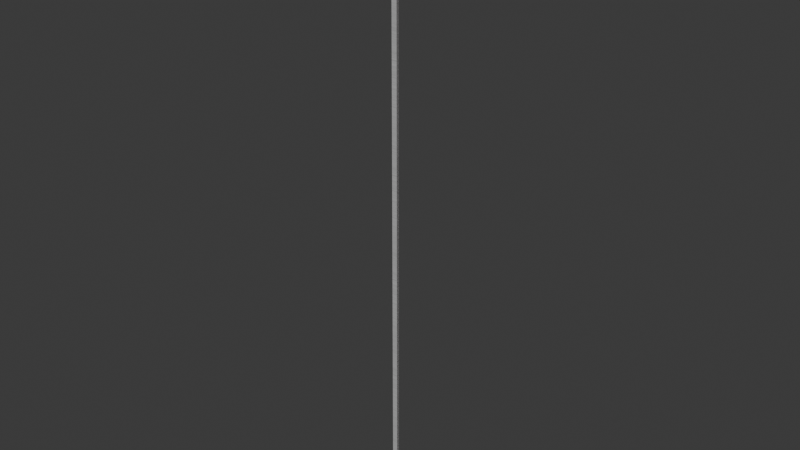 # Source: clipbracket_long.blend  (saved by Blender 4.0.36; exported with 4.5.12 LTS)
import bpy
from mathutils import Matrix  # noqa: F401  (used for matrix-valued properties, if any)

bpy.ops.wm.read_factory_settings(use_empty=True)
scene = bpy.context.scene
scene.name = 'Scene'

# ---- collections
col_collection = bpy.data.collections.new('Collection'); scene.collection.children.link(col_collection)

# ---- images (referenced by path relative to the original .blend; pixels are not part of the script)
import os
ASSET_DIR = os.environ.get("B2B_ASSET_DIR", "")  # directory of the original .blend (textures are referenced by path, not embedded)
HERE = os.path.dirname(os.path.abspath(__file__))  # packed textures are extracted next to this script under _unpacked/

def load_image(name, relpath, width, height, colorspace="sRGB"):
    """Load a texture the original file referenced (path relative to the .blend, or extracted next to this script)."""
    p = next((c for c in (os.path.join(HERE, relpath), os.path.join(ASSET_DIR, relpath)) if relpath and os.path.exists(c)), "")
    if p:
        img = bpy.data.images.load(p, check_existing=True)
        img.name = name
    else:  # same state as the original file: an image datablock whose file is absent (Cycles renders it pink)
        img = bpy.data.images.new(name, width, height)
        img.source = "FILE"
        img.filepath = "//" + (relpath or name)
    img.colorspace_settings.name = colorspace
    return img
img_ec_ext_bset_bump = load_image('ec_ext_bset_bump', '_unpacked/ec_ext_bset_bump.962d1255.png', 256, 256, 'sRGB')
img_horizontal_brushed = load_image('horizontal_brushed', '_unpacked/horizontal_brushed.1052bf83.png', 256, 256, 'sRGB')

# ---- materials (node trees are filled in below, after node groups)
mat_ec_ext_bset = bpy.data.materials.new('ec_ext_bset')
mat_ec_ext_bset.use_transparent_shadow = False
mat_ec_ext_bset.diffuse_color = (0.3322, 0.6612, 0.0726, 1.0)
mat_titanium_lightblue = bpy.data.materials.new('titanium_lightblue')
mat_titanium_lightblue.use_transparent_shadow = False
mat_titanium_lightblue.diffuse_color = (0.2306, 0.1102, 0.7894, 1.0)

# ---- material node trees
mat_ec_ext_bset.use_nodes = True; mat_ec_ext_bset.node_tree.nodes.clear()
_N = mat_ec_ext_bset.node_tree.nodes; _L = mat_ec_ext_bset.node_tree.links
n0 = _N.new('ShaderNodeBsdfPrincipled'); n0.name = 'Principled BSDF'; n0.location = (-260, 0)
n0.inputs[3].default_value = 1.45
n1 = _N.new('ShaderNodeOutputMaterial'); n1.name = 'Material Output'; n1.location = (0, 0)
n2 = _N.new('ShaderNodeTexImage'); n2.name = 'Image Texture'; n2.location = (-1600, 500)
n2.image = img_ec_ext_bset_bump
_L.new(n0.outputs[0], n1.inputs[0])
_L.new(n2.outputs[0], n0.inputs[0])
n1.is_active_output = True
mat_titanium_lightblue.use_nodes = True; mat_titanium_lightblue.node_tree.nodes.clear()
_N = mat_titanium_lightblue.node_tree.nodes; _L = mat_titanium_lightblue.node_tree.links
n0 = _N.new('ShaderNodeBsdfPrincipled'); n0.name = 'Principled BSDF'; n0.location = (-260, 0)
n0.inputs[3].default_value = 1.45
n1 = _N.new('ShaderNodeOutputMaterial'); n1.name = 'Material Output'; n1.location = (0, 0)
n2 = _N.new('ShaderNodeTexImage'); n2.name = 'Image Texture'; n2.location = (-1600, 500)
n2.image = img_horizontal_brushed
_L.new(n0.outputs[0], n1.inputs[0])
_L.new(n2.outputs[0], n0.inputs[0])
n1.is_active_output = True

# ---- world
world_world = bpy.data.worlds.new('World'); scene.world = world_world
world_world.use_nodes = True; world_world.node_tree.nodes.clear()
_N = world_world.node_tree.nodes; _L = world_world.node_tree.links
n0 = _N.new('ShaderNodeOutputWorld'); n0.name = 'World Output'; n0.location = (300, 300)
n1 = _N.new('ShaderNodeBackground'); n1.name = 'Background'; n1.location = (10, 300)
n1.inputs[0].default_value = (0.05088, 0.05088, 0.05088, 1.0)
_L.new(n1.outputs[0], n0.inputs[0])
n0.is_active_output = True
world_world.color = (0.05088, 0.05088, 0.05088)
world_world.use_sun_shadow = False
world_world.sun_shadow_jitter_overblur = 0.0

# ---- meshes
me_l6_default_default = bpy.data.meshes.new('L6 default default')
me_l6_default_default.from_pydata([(-25.0, -12.5, 2700.0), (-25.0, 12.5, 2700.0), (25.0, -12.5, 2750.0), (25.0, 12.5, 2750.0), (25.0, 12.5, -2600.0), (25.0, -12.5, -2600.0), (-75.0, 12.5, -2600.0), (-75.0, -12.5, -2600.0), (-75.0, -12.5, 2700.0), (-75.0, 12.5, 2700.0), (-75.0, -12.5, -2600.0), (-75.0, 12.5, -2600.0), (-25.0, -12.5, 2750.0), (-25.0, 12.5, 2750.0), (-75.0, -12.5, 2700.0), (-75.0, 12.5, 2700.0), (-25.0, -12.5, 2900.0), (-25.0, 12.5, 2900.0), (-25.0, -12.5, 2750.0), (-25.0, 12.5, 2750.0), (25.0, -12.5, 2900.0), (25.0, 12.5, 2900.0), (-25.0, -12.5, 2900.0), (-25.0, 12.5, 2900.0), (25.0, -12.5, 2750.0), (25.0, 12.5, 2750.0), (25.0, -12.5, 2900.0), (25.0, 12.5, 2900.0), (-25.0, -12.5, -2500.0), (-25.0, 12.5, -2500.0), (-25.0, -12.5, 2700.0), (-25.0, 12.5, 2700.0), (75.0, -12.5, -2600.0), (75.0, 12.5, -2600.0), (-25.0, -12.5, -2500.0), (-25.0, 12.5, -2500.0), (75.0, -12.5, -2850.0), (75.0, 12.5, -2850.0), (75.0, -12.5, -2600.0), (75.0, 12.5, -2600.0), (25.0, -12.5, -2900.0), (25.0, 12.5, -2900.0), (75.0, -12.5, -2850.0), (75.0, 12.5, -2850.0), (25.0, -12.5, -2600.0), (25.0, 12.5, -2600.0), (25.0, -12.5, -2900.0), (25.0, 12.5, -2900.0), (-25.0, 12.5, 2900.0), (25.0, 12.5, 2900.0), (-25.0, 12.5, 2750.0), (25.0, 12.5, 2750.0), (-25.0, 12.5, 2700.0), (-75.0, 12.5, 2700.0), (-25.0, 12.5, -2500.0), (-75.0, 12.5, -2600.0), (25.0, 12.5, -2600.0), (75.0, 12.5, -2600.0), (75.0, 12.5, -2850.0), (25.0, 12.5, -2900.0), (-25.0, -12.5, 2900.0), (25.0, -12.5, 2900.0), (-25.0, -12.5, 2750.0), (25.0, -12.5, 2750.0), (-25.0, -12.5, 2700.0), (-75.0, -12.5, 2700.0), (-25.0, -12.5, -2500.0), (-75.0, -12.5, -2600.0), (25.0, -12.5, -2600.0), (75.0, -12.5, -2600.0), (75.0, -12.5, -2850.0), (25.0, -12.5, -2900.0)], [], [(0, 1, 2), (3, 2, 1), (4, 5, 6), (7, 6, 5), (8, 9, 10), (11, 10, 9), (12, 13, 14), (15, 14, 13), (16, 17, 18), (19, 18, 17), (20, 21, 22), (23, 22, 21), (24, 25, 26), (27, 26, 25), (28, 29, 30), (31, 30, 29), (32, 33, 34), (35, 34, 33), (36, 37, 38), (39, 38, 37), (40, 41, 42), (43, 42, 41), (44, 45, 46), (47, 46, 45), (48, 49, 50), (51, 50, 49), (52, 50, 51), (50, 52, 53), (54, 53, 52), (53, 54, 55), (55, 54, 56), (57, 56, 54), (58, 56, 57), (56, 58, 59), (62, 61, 60), (61, 62, 63), (63, 62, 64), (65, 64, 62), (64, 65, 66), (67, 66, 65), (68, 66, 67), (66, 68, 69), (69, 68, 70), (71, 70, 68)])
me_l6_default_default.polygons.foreach_set('use_smooth', [True] * 44)
me_l6_default_default.polygons.foreach_set('material_index', [0, 0, 0, 0, 0, 0, 0, 0, 0, 0, 0, 0, 0, 0, 0, 0, 0, 0, 0, 0, 0, 0, 0, 0, 1, 1, 1, 1, 1, 1, 1, 1, 1, 1, 1, 1, 1, 1, 1, 1, 1, 1, 1, 1])
_uv = me_l6_default_default.uv_layers.new(name='UVMap_0')
_uv.uv.foreach_set('vector', [1.249, 27.5, 0.9993, 27.5, 1.249, 28.0, 0.9993, 28.0, 1.249, 28.0, 0.9993, 27.5, -0.000572, -0.05813, 0.2494, -0.05813, -0.000572, 0.9419, 0.2494, 0.9419, -0.000572, 0.9419, 0.2494, -0.05813, 1.249, 27.5, 0.9993, 27.5, 1.249, -25.5, 0.9993, -25.5, 1.249, -25.5, 0.9993, 27.5, 1.249, 28.0, 0.9993, 28.0, 1.249, 27.5, 0.9993, 27.5, 1.249, 27.5, 0.9993, 28.0, 1.249, 29.5, 0.9993, 29.5, 1.249, 28.0, 0.9993, 28.0, 1.249, 28.0, 0.9993, 29.5, 0.2494, -0.05814, -0.00057, -0.05814, 0.2494, 0.4419, -0.00057, 0.4419, 0.2494, 0.4419, -0.00057, -0.05814, 1.249, 28.0, 0.9993, 28.0, 1.249, 29.5, 0.9993, 29.5, 1.249, 29.5, 0.9993, 28.0, 1.249, -24.5, 0.9993, -24.5, 1.249, 27.5, 0.9993, 27.5, 1.249, 27.5, 0.9993, -24.5, 1.249, -25.5, 0.9993, -25.5, 1.249, -24.5, 0.9993, -24.5, 1.249, -24.5, 0.9993, -25.5, 1.249, -28.0, 0.9993, -28.0, 1.249, -25.5, 0.9993, -25.5, 1.249, -25.5, 0.9993, -28.0, 1.249, -28.5, 0.9993, -28.5, 1.249, -28.0, 0.9993, -28.0, 1.249, -28.0, 0.9993, -28.5, 1.249, -25.5, 0.9993, -25.5, 1.249, -28.5, 0.9993, -28.5, 1.249, -28.5, 0.9993, -25.5, 4.15, 3.35, 4.1, 3.35, 4.15, 3.2, 4.1, 3.2, 4.15, 3.2, 4.1, 3.35, 4.15, 3.15, 4.15, 3.2, 4.1, 3.2, 4.15, 3.2, 4.15, 3.15, 4.2, 3.15, 4.15, -2.05, 4.2, 3.15, 4.15, 3.15, 4.2, 3.15, 4.15, -2.05, 4.2, -2.15, 4.2, -2.15, 4.15, -2.05, 4.1, -2.15, 4.05, -2.15, 4.1, -2.15, 4.15, -2.05, 4.05, -2.4, 4.1, -2.15, 4.05, -2.15, 4.1, -2.15, 4.05, -2.4, 4.1, -2.45, -3.15, 3.2, -3.1, 3.35, -3.15, 3.35, -3.1, 3.35, -3.15, 3.2, -3.1, 3.2, -3.1, 3.2, -3.15, 3.2, -3.15, 3.15, -3.2, 3.15, -3.15, 3.15, -3.15, 3.2, -3.15, 3.15, -3.2, 3.15, -3.15, -2.05, -3.2, -2.15, -3.15, -2.05, -3.2, 3.15, -3.1, -2.15, -3.15, -2.05, -3.2, -2.15, -3.15, -2.05, -3.1, -2.15, -3.05, -2.15, -3.05, -2.15, -3.1, -2.15, -3.05, -2.4, -3.1, -2.45, -3.05, -2.4, -3.1, -2.15])
me_l6_default_default.materials.append(mat_ec_ext_bset)
me_l6_default_default.materials.append(mat_titanium_lightblue)
me_l6_default_default.update()
arm_armature = bpy.data.armatures.new('Armature')  # bones are not reproduced

# ---- objects
ob_armature = bpy.data.objects.new('Armature', arm_armature)
ob_l6_default_default = bpy.data.objects.new('L6 default default', me_l6_default_default)

# ---- transforms, parenting, visibility, modifiers, constraints
ob_armature.location = (0.0, 0.0, 0.0)
ob_l6_default_default.parent = ob_armature
ob_l6_default_default.location = (0.0, 0.0, 0.0)
_vg = ob_l6_default_default.vertex_groups.new(name='support')
_vg.add([0, 1, 2, 3, 4, 5, 6, 7, 8, 9, 10, 11, 12, 13, 14, 15, 16, 17, 18, 19, 20, 21, 22, 23, 24, 25, 26, 27, 28, 29, 30, 31, 32, 33, 34, 35, 36, 37, 38, 39, 40, 41, 42, 43, 44, 45, 46, 47, 48, 49, 50, 51, 52, 53, 54, 55, 56, 57, 58, 59, 60, 61, 62, 63, 64, 65, 66, 67, 68, 69, 70, 71], 1.0, 'REPLACE')
_m = ob_l6_default_default.modifiers.new('Armature', 'ARMATURE')
_m.object = ob_armature

# ---- collection membership
col_collection.objects.link(ob_armature)
col_collection.objects.link(ob_l6_default_default)

# ---- scene / render settings (as saved in the file)
scene.frame_start = 1; scene.frame_end = 250; scene.frame_set(1)
scene.render.engine = 'BLENDER_EEVEE_NEXT'
scene.cycles.sampling_pattern = 'TABULATED_SOBOL'
bpy.context.view_layer.update()

# ---- added for rendering (the .blend has no active camera and no usable light): camera, sun
cam_auto = bpy.data.cameras.new('AutoCamera')
cam_auto.lens = 50.0
cam_auto.sensor_width = 36.0
cam_auto.clip_end = 94210.6
ob_auto_camera = bpy.data.objects.new('AutoCamera', cam_auto)
scene.collection.objects.link(ob_auto_camera)
ob_auto_camera.location = (5368.15, -6441.78, 4294.52)
ob_auto_camera.rotation_euler = (1.09748, -7.21219e-08, 0.694738)
scene.camera = ob_auto_camera
light_auto_sun = bpy.data.lights.new('AutoSun', 'SUN')
light_auto_sun.energy = 3.0
light_auto_sun.angle = 0.0523599
ob_auto_sun = bpy.data.objects.new('AutoSun', light_auto_sun)
scene.collection.objects.link(ob_auto_sun)
ob_auto_sun.rotation_euler = (0.872665, 0.174533, 0.523599)
bpy.context.view_layer.update()
